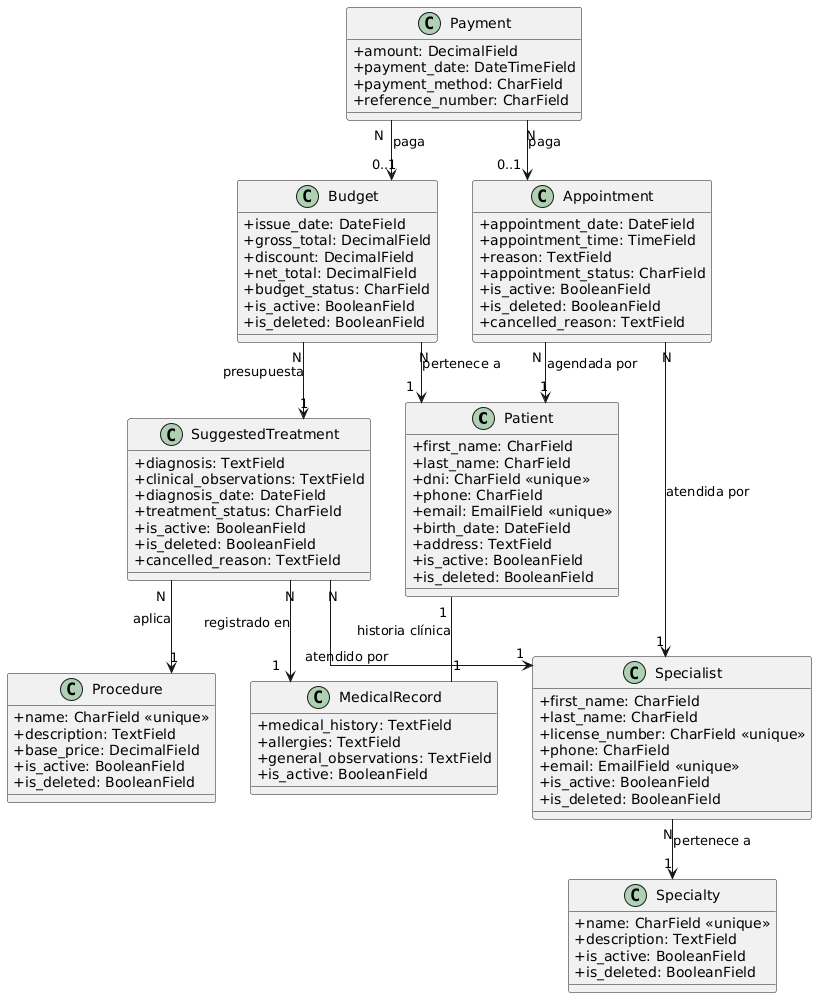

The diagram above was rendered by PlantUML. Its source (embedded in the PNG):
@startuml
skinparam classAttributeIconSize 0
skinparam linetype ortho

class Patient {
  + first_name: CharField
  + last_name: CharField
  + dni: CharField <<unique>>
  + phone: CharField
  + email: EmailField <<unique>>
  + birth_date: DateField
  + address: TextField
  + is_active: BooleanField
  + is_deleted: BooleanField
}

class Specialty {
  + name: CharField <<unique>>
  + description: TextField
  + is_active: BooleanField
  + is_deleted: BooleanField
}

class Specialist {
  + first_name: CharField
  + last_name: CharField
  + license_number: CharField <<unique>>
  + phone: CharField
  + email: EmailField <<unique>>
  + is_active: BooleanField
  + is_deleted: BooleanField
}

class MedicalRecord {
  + medical_history: TextField
  + allergies: TextField
  + general_observations: TextField
  + is_active: BooleanField
}

class Procedure {
  + name: CharField <<unique>>
  + description: TextField
  + base_price: DecimalField
  + is_active: BooleanField
  + is_deleted: BooleanField
}

class SuggestedTreatment {
  + diagnosis: TextField
  + clinical_observations: TextField
  + diagnosis_date: DateField
  + treatment_status: CharField
  + is_active: BooleanField
  + is_deleted: BooleanField
  + cancelled_reason: TextField
}

class Budget {
  + issue_date: DateField
  + gross_total: DecimalField
  + discount: DecimalField
  + net_total: DecimalField
  + budget_status: CharField
  + is_active: BooleanField
  + is_deleted: BooleanField
}

class Appointment {
  + appointment_date: DateField
  + appointment_time: TimeField
  + reason: TextField
  + appointment_status: CharField
  + is_active: BooleanField
  + is_deleted: BooleanField
  + cancelled_reason: TextField
}

class Payment {
  + amount: DecimalField
  + payment_date: DateTimeField
  + payment_method: CharField
  + reference_number: CharField
}
' ==== Relaciones 1 a 1 ====
Patient  "1" -- "1" MedicalRecord : historia clínica

' ==== Relaciones muchos a uno (N -- 1) ====
Specialist      "N" --> "1" Specialty        : pertenece a
SuggestedTreatment "N" --> "1" MedicalRecord : registrado en
SuggestedTreatment "N" --> "1" Procedure     : aplica
SuggestedTreatment "N" --> "1" Specialist    : atendido por
Budget          "N" --> "1" SuggestedTreatment : presupuesta
Budget          "N" --> "1" Patient          : pertenece a
Appointment     "N" --> "1" Patient          : agendada por
Appointment     "N" --> "1" Specialist       : atendida por
Payment         "N" --> "0..1" Budget        : paga
Payment         "N" --> "0..1" Appointment   : paga
@enduml